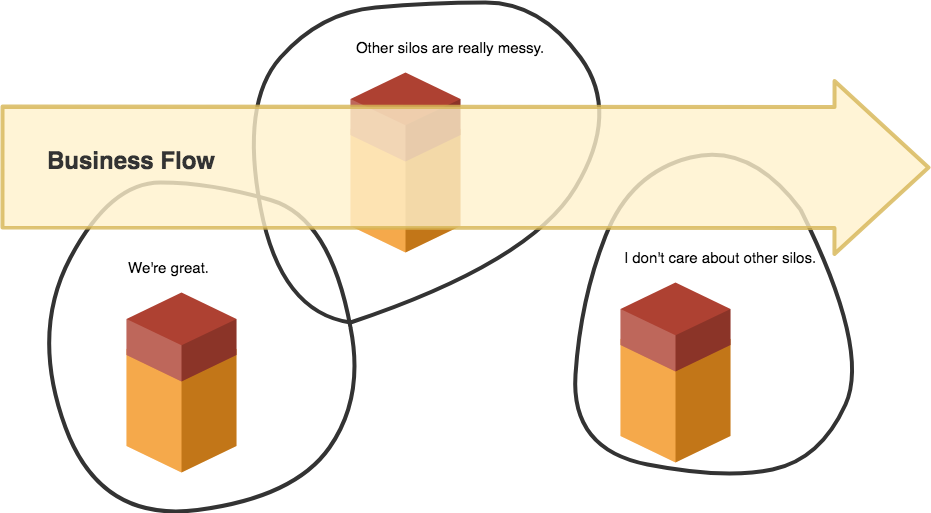

The diagram above was exported from draw.io. Its source (the exported page's mxGraphModel, read from the mxfile embedded in the PNG):
<mxGraphModel dx="1158" dy="775" grid="1" gridSize="10" guides="1" tooltips="1" connect="1" arrows="1" fold="1" page="1" pageScale="1" pageWidth="1100" pageHeight="850" background="#ffffff" math="0" shadow="0">
  <root>
    <mxCell id="0" />
    <mxCell id="1" parent="0" />
    <mxCell id="7c3a617817c5cf35-7" value="" style="verticalLabelPosition=bottom;verticalAlign=top;html=1;shape=mxgraph.infographic.shadedCube;isoAngle=15;fillColor=#F2931E;strokeColor=none;fontFamily=Helvetica;fontSize=20;fontColor=#000000;align=center;strokeWidth=2;" parent="1" vertex="1">
      <mxGeometry x="246" y="560" width="110" height="150" as="geometry" />
    </mxCell>
    <mxCell id="7c3a617817c5cf35-8" value="" style="verticalLabelPosition=bottom;verticalAlign=top;html=1;shape=mxgraph.infographic.shadedCube;isoAngle=15;fillColor=#AE4132;strokeColor=none;fontFamily=Helvetica;fontSize=20;fontColor=#000000;align=center;strokeWidth=2;" parent="1" vertex="1">
      <mxGeometry x="246" y="530" width="110" height="89" as="geometry" />
    </mxCell>
    <mxCell id="QuJKviF-yMa4n4_27Jso-7" value="We're great." style="text;html=1;strokeColor=none;fillColor=none;align=left;verticalAlign=middle;whiteSpace=wrap;rounded=0;fontSize=15;fontFamily=Helvetica;" vertex="1" parent="1">
      <mxGeometry x="246" y="500" width="198" height="10" as="geometry" />
    </mxCell>
    <mxCell id="QuJKviF-yMa4n4_27Jso-14" value="Other silos are really messy." style="text;html=1;strokeColor=none;fillColor=none;align=center;verticalAlign=middle;whiteSpace=wrap;rounded=0;fontSize=15;fontFamily=Helvetica;" vertex="1" parent="1">
      <mxGeometry x="470" y="280" width="198" height="10" as="geometry" />
    </mxCell>
    <mxCell id="QuJKviF-yMa4n4_27Jso-16" value="" style="verticalLabelPosition=bottom;verticalAlign=top;html=1;shape=mxgraph.infographic.shadedCube;isoAngle=15;fillColor=#F2931E;strokeColor=none;fontFamily=Helvetica;fontSize=20;fontColor=#000000;align=center;strokeWidth=2;" vertex="1" parent="1">
      <mxGeometry x="470" y="340" width="110" height="150" as="geometry" />
    </mxCell>
    <mxCell id="QuJKviF-yMa4n4_27Jso-17" value="" style="verticalLabelPosition=bottom;verticalAlign=top;html=1;shape=mxgraph.infographic.shadedCube;isoAngle=15;fillColor=#AE4132;strokeColor=none;fontFamily=Helvetica;fontSize=20;fontColor=#000000;align=center;strokeWidth=2;" vertex="1" parent="1">
      <mxGeometry x="470" y="310" width="110" height="89" as="geometry" />
    </mxCell>
    <mxCell id="QuJKviF-yMa4n4_27Jso-21" value="" style="curved=1;endArrow=none;html=1;fontFamily=Helvetica;fontSize=15;strokeWidth=4;endFill=0;fillColor=#d0cee2;strokeColor=#333333;" edge="1" parent="1">
      <mxGeometry width="50" height="50" relative="1" as="geometry">
        <mxPoint x="470" y="565" as="sourcePoint" />
        <mxPoint x="470" y="565" as="targetPoint" />
        <Array as="points">
          <mxPoint x="484" y="635" />
          <mxPoint x="414" y="735" />
          <mxPoint x="220" y="760" />
          <mxPoint x="150" y="570" />
          <mxPoint x="230" y="420" />
          <mxPoint x="330" y="420" />
          <mxPoint x="450" y="455" />
        </Array>
      </mxGeometry>
    </mxCell>
    <mxCell id="QuJKviF-yMa4n4_27Jso-23" value="" style="curved=1;endArrow=none;html=1;strokeWidth=4;fontFamily=Helvetica;fontSize=15;endFill=0;fillColor=#d0cee2;strokeColor=#333333;" edge="1" parent="1">
      <mxGeometry width="50" height="50" relative="1" as="geometry">
        <mxPoint x="470" y="560" as="sourcePoint" />
        <mxPoint x="470" y="560" as="targetPoint" />
        <Array as="points">
          <mxPoint x="400" y="550" />
          <mxPoint x="360" y="340" />
          <mxPoint x="440" y="250" />
          <mxPoint x="550" y="240" />
          <mxPoint x="660" y="240" />
          <mxPoint x="740" y="350" />
          <mxPoint x="650" y="500" />
        </Array>
      </mxGeometry>
    </mxCell>
    <mxCell id="QuJKviF-yMa4n4_27Jso-24" value="" style="verticalLabelPosition=bottom;verticalAlign=top;html=1;shape=mxgraph.infographic.shadedCube;isoAngle=15;fillColor=#F2931E;strokeColor=none;fontFamily=Helvetica;fontSize=20;fontColor=#000000;align=center;strokeWidth=2;" vertex="1" parent="1">
      <mxGeometry x="740" y="550" width="110" height="150" as="geometry" />
    </mxCell>
    <mxCell id="QuJKviF-yMa4n4_27Jso-25" value="" style="verticalLabelPosition=bottom;verticalAlign=top;html=1;shape=mxgraph.infographic.shadedCube;isoAngle=15;fillColor=#AE4132;strokeColor=none;fontFamily=Helvetica;fontSize=20;fontColor=#000000;align=center;strokeWidth=2;" vertex="1" parent="1">
      <mxGeometry x="740" y="520" width="110" height="89" as="geometry" />
    </mxCell>
    <mxCell id="QuJKviF-yMa4n4_27Jso-26" value="I don't care about other silos." style="text;html=1;strokeColor=none;fillColor=none;align=center;verticalAlign=middle;whiteSpace=wrap;rounded=0;fontSize=15;fontFamily=Helvetica;" vertex="1" parent="1">
      <mxGeometry x="740" y="490" width="198" height="10" as="geometry" />
    </mxCell>
    <mxCell id="QuJKviF-yMa4n4_27Jso-27" value="" style="curved=1;endArrow=none;html=1;strokeWidth=4;fontFamily=Helvetica;fontSize=15;endFill=0;fillColor=#d0cee2;strokeColor=#333333;" edge="1" parent="1">
      <mxGeometry width="50" height="50" relative="1" as="geometry">
        <mxPoint x="920" y="447" as="sourcePoint" />
        <mxPoint x="920" y="447" as="targetPoint" />
        <Array as="points">
          <mxPoint x="990" y="587" />
          <mxPoint x="940" y="697" />
          <mxPoint x="844" y="717" />
          <mxPoint x="690" y="687" />
          <mxPoint x="700" y="537" />
          <mxPoint x="750" y="410" />
          <mxPoint x="870" y="380" />
        </Array>
      </mxGeometry>
    </mxCell>
    <mxCell id="QuJKviF-yMa4n4_27Jso-28" style="edgeStyle=orthogonalEdgeStyle;rounded=0;orthogonalLoop=1;jettySize=auto;html=1;exitX=0.5;exitY=1;exitDx=0;exitDy=0;endArrow=none;endFill=0;strokeWidth=4;fontFamily=Helvetica;fontSize=15;" edge="1" parent="1" source="QuJKviF-yMa4n4_27Jso-7" target="QuJKviF-yMa4n4_27Jso-7">
      <mxGeometry relative="1" as="geometry" />
    </mxCell>
    <mxCell id="QuJKviF-yMa4n4_27Jso-30" value="" style="shape=flexArrow;endArrow=classic;html=1;strokeWidth=4;fillColor=#fff2cc;fontFamily=Helvetica;fontSize=15;endWidth=48;endSize=30;width=118;opacity=80;shadow=0;strokeColor=#d6b656;" edge="1" parent="1">
      <mxGeometry width="50" height="50" relative="1" as="geometry">
        <mxPoint x="120" y="404.5" as="sourcePoint" />
        <mxPoint x="1050" y="405" as="targetPoint" />
      </mxGeometry>
    </mxCell>
    <mxCell id="QuJKviF-yMa4n4_27Jso-31" value="&lt;font style=&quot;font-size: 24px&quot;&gt;&lt;b&gt;Business Flow&lt;/b&gt;&lt;/font&gt;" style="text;html=1;strokeColor=none;fillColor=none;align=center;verticalAlign=middle;whiteSpace=wrap;rounded=0;shadow=0;fontFamily=Helvetica;fontSize=15;fontColor=#333333;" vertex="1" parent="1">
      <mxGeometry x="150" y="388" width="200" height="20" as="geometry" />
    </mxCell>
  </root>
</mxGraphModel>